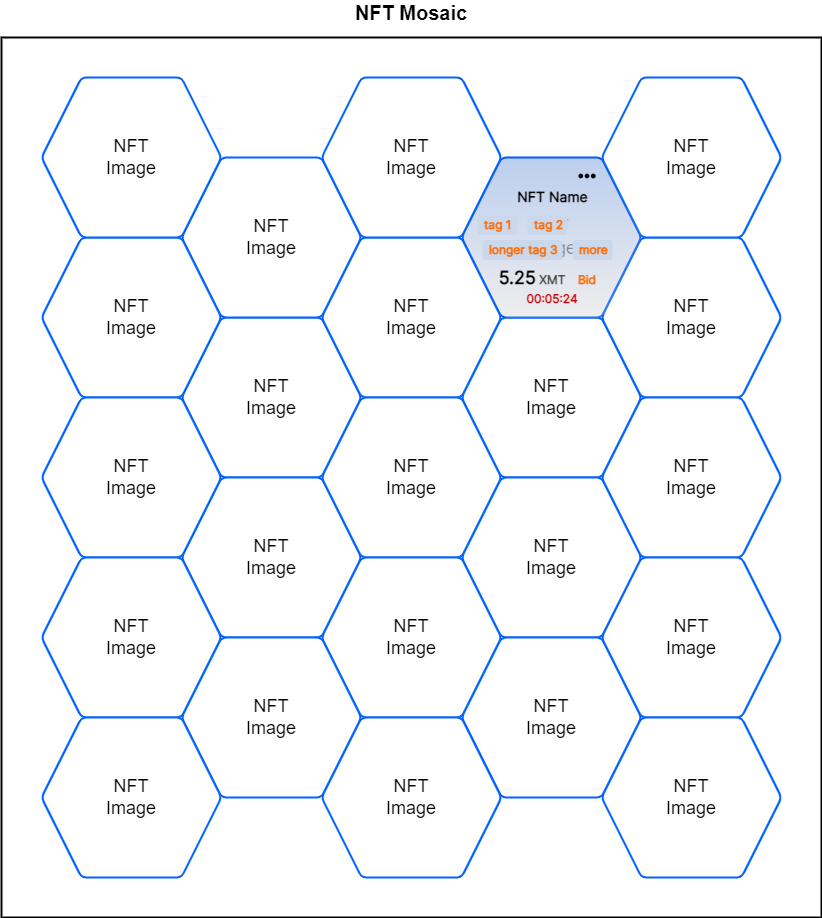

The diagram above was exported from draw.io. Its source (the exported page's mxGraphModel, read from the mxfile embedded in the PNG):
<mxGraphModel dx="2222" dy="844" grid="1" gridSize="10" guides="1" tooltips="1" connect="0" arrows="0" fold="1" page="0" pageScale="1" pageWidth="1920" pageHeight="1200" math="0" shadow="0">
  <root>
    <mxCell id="0" />
    <mxCell id="1" parent="0" />
    <mxCell id="2" value="" style="group" vertex="1" connectable="0" parent="1">
      <mxGeometry x="-740" y="1280" width="820" height="880" as="geometry" />
    </mxCell>
    <mxCell id="3" value="NFT Mosaic" style="rounded=0;whiteSpace=wrap;html=1;fillColor=default;strokeWidth=2;connectable=0;allowArrows=0;pointerEvents=0;verticalAlign=bottom;fontStyle=1;fontSize=20;align=center;spacing=12;rotation=0;horizontal=1;expand=0;editable=1;movable=1;resizable=1;rotatable=0;cloneable=0;deletable=1;recursiveResize=0;labelPosition=center;verticalLabelPosition=top;fontColor=#000000;" vertex="1" parent="2">
      <mxGeometry width="820" height="880" as="geometry" />
    </mxCell>
    <mxCell id="4" value="&lt;span&gt;NFT&lt;br&gt;Image&lt;br&gt;&lt;/span&gt;" style="shape=hexagon;perimeter=hexagonPerimeter2;whiteSpace=wrap;html=1;fixedSize=1;fontSize=18;strokeColor=#0361FF;strokeWidth=2;fillColor=default;rounded=1;arcSize=10;aspect=fixed;size=40;shadow=0;" vertex="1" parent="2">
      <mxGeometry x="180.04500000000007" y="280" width="179.91" height="160" as="geometry" />
    </mxCell>
    <mxCell id="5" value="&lt;span&gt;NFT&lt;br&gt;Image&lt;br&gt;&lt;/span&gt;" style="shape=hexagon;perimeter=hexagonPerimeter2;whiteSpace=wrap;html=1;fixedSize=1;fontSize=18;strokeColor=#0361FF;strokeWidth=2;fillColor=default;rounded=1;arcSize=10;aspect=fixed;size=40;shadow=0;" vertex="1" parent="2">
      <mxGeometry x="180.04999999999995" y="120" width="179.91" height="160" as="geometry" />
    </mxCell>
    <mxCell id="6" value="&lt;span&gt;NFT&lt;br&gt;Image&lt;br&gt;&lt;/span&gt;" style="shape=hexagon;perimeter=hexagonPerimeter2;whiteSpace=wrap;html=1;fixedSize=1;fontSize=18;strokeColor=#0361FF;strokeWidth=2;fillColor=default;rounded=1;arcSize=10;aspect=fixed;size=40;shadow=0;" vertex="1" parent="2">
      <mxGeometry x="180.08999999999992" y="440" width="179.91" height="160" as="geometry" />
    </mxCell>
    <mxCell id="7" value="&lt;span&gt;NFT&lt;br&gt;Image&lt;br&gt;&lt;/span&gt;" style="shape=hexagon;perimeter=hexagonPerimeter2;whiteSpace=wrap;html=1;fixedSize=1;fontSize=18;strokeColor=#0361FF;strokeWidth=2;fillColor=default;rounded=1;arcSize=10;aspect=fixed;size=40;shadow=0;" vertex="1" parent="2">
      <mxGeometry x="320.09000000000003" y="200" width="179.91" height="160" as="geometry" />
    </mxCell>
    <mxCell id="8" value="&lt;span&gt;NFT&lt;br&gt;Image&lt;br&gt;&lt;/span&gt;" style="shape=hexagon;perimeter=hexagonPerimeter2;whiteSpace=wrap;html=1;fixedSize=1;fontSize=18;strokeColor=#0361FF;strokeWidth=2;fillColor=default;rounded=1;arcSize=10;aspect=fixed;size=40;shadow=0;" vertex="1" parent="2">
      <mxGeometry x="320.09000000000003" y="360" width="179.91" height="160" as="geometry" />
    </mxCell>
    <mxCell id="9" value="&lt;span&gt;NFT&lt;br&gt;Image&lt;br&gt;&lt;/span&gt;" style="shape=hexagon;perimeter=hexagonPerimeter2;whiteSpace=wrap;html=1;fixedSize=1;fontSize=18;strokeColor=#0361FF;strokeWidth=2;fillColor=default;rounded=1;arcSize=10;aspect=fixed;size=40;shadow=0;" vertex="1" parent="2">
      <mxGeometry x="40" y="200" width="179.91" height="160" as="geometry" />
    </mxCell>
    <mxCell id="10" value="&lt;span&gt;NFT&lt;br&gt;Image&lt;br&gt;&lt;/span&gt;" style="shape=hexagon;perimeter=hexagonPerimeter2;whiteSpace=wrap;html=1;fixedSize=1;fontSize=18;strokeColor=#0361FF;strokeWidth=2;fillColor=default;rounded=1;arcSize=10;aspect=fixed;size=40;shadow=0;" vertex="1" parent="2">
      <mxGeometry x="40" y="360" width="179.91" height="160" as="geometry" />
    </mxCell>
    <mxCell id="11" value="&lt;span&gt;NFT&lt;br&gt;Image&lt;br&gt;&lt;/span&gt;" style="shape=hexagon;perimeter=hexagonPerimeter2;whiteSpace=wrap;html=1;fixedSize=1;fontSize=18;strokeColor=#0361FF;strokeWidth=2;fillColor=default;rounded=1;arcSize=10;aspect=fixed;size=40;shadow=0;" vertex="1" parent="2">
      <mxGeometry x="320.09000000000003" y="520" width="179.91" height="160" as="geometry" />
    </mxCell>
    <mxCell id="12" value="&lt;span&gt;NFT&lt;br&gt;Image&lt;br&gt;&lt;/span&gt;" style="shape=hexagon;perimeter=hexagonPerimeter2;whiteSpace=wrap;html=1;fixedSize=1;fontSize=18;strokeColor=#0361FF;strokeWidth=2;fillColor=default;rounded=1;arcSize=10;aspect=fixed;size=40;shadow=0;" vertex="1" parent="2">
      <mxGeometry x="40" y="520" width="179.91" height="160" as="geometry" />
    </mxCell>
    <mxCell id="13" value="&lt;span&gt;NFT&lt;br&gt;Image&lt;br&gt;&lt;/span&gt;" style="shape=hexagon;perimeter=hexagonPerimeter2;whiteSpace=wrap;html=1;fixedSize=1;fontSize=18;strokeColor=#0361FF;strokeWidth=2;fillColor=default;rounded=1;arcSize=10;aspect=fixed;size=40;shadow=0;" vertex="1" parent="2">
      <mxGeometry x="180.04999999999995" y="600" width="179.91" height="160" as="geometry" />
    </mxCell>
    <mxCell id="14" value="&lt;span&gt;NFT&lt;br&gt;Image&lt;br&gt;&lt;/span&gt;" style="shape=hexagon;perimeter=hexagonPerimeter2;whiteSpace=wrap;html=1;fixedSize=1;fontSize=18;strokeColor=#0361FF;strokeWidth=2;fillColor=default;rounded=1;arcSize=10;aspect=fixed;size=40;shadow=0;" vertex="1" parent="2">
      <mxGeometry x="40" y="40" width="179.91" height="160" as="geometry" />
    </mxCell>
    <mxCell id="15" value="&lt;span&gt;NFT&lt;br&gt;Image&lt;br&gt;&lt;/span&gt;" style="shape=hexagon;perimeter=hexagonPerimeter2;whiteSpace=wrap;html=1;fixedSize=1;fontSize=18;strokeColor=#0361FF;strokeWidth=2;fillColor=default;rounded=1;arcSize=10;aspect=fixed;size=40;shadow=0;" vertex="1" parent="2">
      <mxGeometry x="320.09000000000003" y="40" width="179.91" height="160" as="geometry" />
    </mxCell>
    <mxCell id="16" value="&lt;span&gt;NFT&lt;br&gt;Image&lt;br&gt;&lt;/span&gt;" style="shape=hexagon;perimeter=hexagonPerimeter2;whiteSpace=wrap;html=1;fixedSize=1;fontSize=18;strokeColor=#0361FF;strokeWidth=2;fillColor=default;rounded=1;arcSize=10;aspect=fixed;size=40;shadow=0;" vertex="1" parent="2">
      <mxGeometry x="460.05" y="280" width="179.91" height="160" as="geometry" />
    </mxCell>
    <mxCell id="17" value="&lt;span&gt;&lt;br&gt;&lt;/span&gt;" style="shape=hexagon;perimeter=hexagonPerimeter2;whiteSpace=wrap;html=1;fixedSize=1;fontSize=18;strokeColor=#0361FF;strokeWidth=2;fillColor=default;rounded=1;arcSize=10;aspect=fixed;size=40;shadow=0;" vertex="1" parent="2">
      <mxGeometry x="460.055" y="120" width="179.91" height="160" as="geometry" />
    </mxCell>
    <mxCell id="18" value="&lt;span&gt;NFT&lt;br&gt;Image&lt;br&gt;&lt;/span&gt;" style="shape=hexagon;perimeter=hexagonPerimeter2;whiteSpace=wrap;html=1;fixedSize=1;fontSize=18;strokeColor=#0361FF;strokeWidth=2;fillColor=default;rounded=1;arcSize=10;aspect=fixed;size=40;shadow=0;" vertex="1" parent="2">
      <mxGeometry x="460.09499999999997" y="440" width="179.91" height="160" as="geometry" />
    </mxCell>
    <mxCell id="19" value="&lt;span&gt;NFT&lt;br&gt;Image&lt;br&gt;&lt;/span&gt;" style="shape=hexagon;perimeter=hexagonPerimeter2;whiteSpace=wrap;html=1;fixedSize=1;fontSize=18;strokeColor=#0361FF;strokeWidth=2;fillColor=default;rounded=1;arcSize=10;aspect=fixed;size=40;shadow=0;" vertex="1" parent="2">
      <mxGeometry x="460.055" y="600" width="179.91" height="160" as="geometry" />
    </mxCell>
    <mxCell id="20" value="&lt;span&gt;NFT&lt;br&gt;Image&lt;br&gt;&lt;/span&gt;" style="shape=hexagon;perimeter=hexagonPerimeter2;whiteSpace=wrap;html=1;fixedSize=1;fontSize=18;strokeColor=#0361FF;strokeWidth=2;fillColor=default;rounded=1;arcSize=10;aspect=fixed;size=40;shadow=0;" vertex="1" parent="2">
      <mxGeometry x="600.09" y="200" width="179.91" height="160" as="geometry" />
    </mxCell>
    <mxCell id="21" value="&lt;span&gt;NFT&lt;br&gt;Image&lt;br&gt;&lt;/span&gt;" style="shape=hexagon;perimeter=hexagonPerimeter2;whiteSpace=wrap;html=1;fixedSize=1;fontSize=18;strokeColor=#0361FF;strokeWidth=2;fillColor=default;rounded=1;arcSize=10;aspect=fixed;size=40;shadow=0;" vertex="1" parent="2">
      <mxGeometry x="600.09" y="360" width="179.91" height="160" as="geometry" />
    </mxCell>
    <mxCell id="22" value="&lt;span&gt;NFT&lt;br&gt;Image&lt;br&gt;&lt;/span&gt;" style="shape=hexagon;perimeter=hexagonPerimeter2;whiteSpace=wrap;html=1;fixedSize=1;fontSize=18;strokeColor=#0361FF;strokeWidth=2;fillColor=default;rounded=1;arcSize=10;aspect=fixed;size=40;shadow=0;" vertex="1" parent="2">
      <mxGeometry x="600.09" y="520" width="179.91" height="160" as="geometry" />
    </mxCell>
    <mxCell id="23" value="&lt;span&gt;NFT&lt;br&gt;Image&lt;br&gt;&lt;/span&gt;" style="shape=hexagon;perimeter=hexagonPerimeter2;whiteSpace=wrap;html=1;fixedSize=1;fontSize=18;strokeColor=#0361FF;strokeWidth=2;fillColor=default;rounded=1;arcSize=10;aspect=fixed;size=40;shadow=0;" vertex="1" parent="2">
      <mxGeometry x="600.09" y="40" width="179.91" height="160" as="geometry" />
    </mxCell>
    <mxCell id="24" value="&lt;span&gt;NFT&lt;br&gt;Image&lt;br&gt;&lt;/span&gt;" style="shape=hexagon;perimeter=hexagonPerimeter2;whiteSpace=wrap;html=1;fixedSize=1;fontSize=18;strokeColor=#0361FF;strokeWidth=2;fillColor=default;rounded=1;arcSize=10;aspect=fixed;size=40;shadow=0;" vertex="1" parent="2">
      <mxGeometry x="320.09000000000003" y="680" width="179.91" height="160" as="geometry" />
    </mxCell>
    <mxCell id="25" value="&lt;span&gt;NFT&lt;br&gt;Image&lt;br&gt;&lt;/span&gt;" style="shape=hexagon;perimeter=hexagonPerimeter2;whiteSpace=wrap;html=1;fixedSize=1;fontSize=18;strokeColor=#0361FF;strokeWidth=2;fillColor=default;rounded=1;arcSize=10;aspect=fixed;size=40;shadow=0;" vertex="1" parent="2">
      <mxGeometry x="40" y="680" width="179.91" height="160" as="geometry" />
    </mxCell>
    <mxCell id="26" value="&lt;span&gt;NFT&lt;br&gt;Image&lt;br&gt;&lt;/span&gt;" style="shape=hexagon;perimeter=hexagonPerimeter2;whiteSpace=wrap;html=1;fixedSize=1;fontSize=18;strokeColor=#0361FF;strokeWidth=2;fillColor=default;rounded=1;arcSize=10;aspect=fixed;size=40;shadow=0;" vertex="1" parent="2">
      <mxGeometry x="600.09" y="680" width="179.91" height="160" as="geometry" />
    </mxCell>
    <mxCell id="27" value="&lt;span&gt;NFT&lt;br&gt;Image&lt;br&gt;&lt;/span&gt;" style="shape=hexagon;perimeter=hexagonPerimeter2;whiteSpace=wrap;html=1;fixedSize=1;fontSize=18;strokeColor=#0361FF;strokeWidth=2;fillColor=#333333;rounded=1;arcSize=10;aspect=fixed;size=40;shadow=0;opacity=10;textOpacity=50;" vertex="1" parent="2">
      <mxGeometry x="460" y="120" width="179.91" height="160" as="geometry" />
    </mxCell>
    <mxCell id="28" value="&lt;span&gt;&lt;br&gt;&lt;/span&gt;" style="shape=hexagon;perimeter=hexagonPerimeter2;whiteSpace=wrap;html=1;fixedSize=1;fontSize=18;strokeColor=none;strokeWidth=2;fillColor=#0361FF;rounded=1;arcSize=12;aspect=fixed;size=40;shadow=0;opacity=20;textOpacity=50;dashed=0;spacing=10;labelBackgroundColor=none;sketch=0;fontSource=https://fonts.googleapis.com/css?family=Inter;gradientColor=#ffffff;" vertex="1" parent="2">
      <mxGeometry x="461.09" y="120" width="179.91" height="160" as="geometry" />
    </mxCell>
    <mxCell id="29" value="&lt;span style=&quot;font-size: 14px&quot;&gt;NFT Name&lt;br&gt;&lt;/span&gt;" style="rounded=0;shadow=0;glass=0;fontFamily=Inter;fontSource=https://fonts.googleapis.com/css?family=Inter;fontSize=16;fontColor=#000000;strokeColor=none;strokeWidth=1;fillColor=none;gradientColor=#ffffff;gradientDirection=south;fontStyle=1;align=center;spacingLeft=0;spacing=0;spacingTop=0;verticalAlign=top;labelPosition=center;verticalLabelPosition=middle;html=1;" vertex="1" parent="2">
      <mxGeometry x="491.03999999999996" y="145" width="120" height="30" as="geometry" />
    </mxCell>
    <mxCell id="30" value="" style="shape=image;aspect=fixed;image=data:image/svg+xml,(base64 omitted: 636 chars);connectable=0;movable=1;verticalLabelPosition=middle;resizable=1;rotatable=0;cloneable=0;deletable=1;recursiveResize=0;imageBackground=none;verticalAlign=middle;shadow=0;glass=1;fontFamily=Inter;fontSource=https%3A%2F%2Ffonts.googleapis.com%2Fcss%3Ffamily%3DInter;fontSize=12;fontColor=#FF6A00;strokeColor=none;strokeWidth=1;fillColor=none;gradientColor=none;gradientDirection=west;html=0;align=left;fontStyle=1;labelPosition=right;spacingLeft=4;allowArrows=0;" vertex="1" parent="2">
      <mxGeometry x="577" y="130" width="18" height="18" as="geometry" />
    </mxCell>
    <mxCell id="31" value="tag 1" style="rounded=1;whiteSpace=wrap;gradientColor=none;fontSize=12;align=left;strokeColor=none;connectable=0;allowArrows=0;recursiveResize=0;expand=0;rotatable=0;fontStyle=1;spacingLeft=7;fontColor=#FF6A00;fillColor=#CBD7EB;spacing=0;shadow=0;glass=0;fontFamily=Inter;fontSource=https%3A%2F%2Ffonts.googleapis.com%2Fcss%3Ffamily%3DInter;" vertex="1" parent="2">
      <mxGeometry x="476" y="177.5" width="40" height="20" as="geometry" />
    </mxCell>
    <mxCell id="32" value="tag 2" style="rounded=1;whiteSpace=wrap;gradientColor=none;fontSize=12;align=left;strokeColor=none;connectable=0;allowArrows=0;recursiveResize=0;expand=0;rotatable=0;fontStyle=1;spacingLeft=7;fontColor=#FF6A00;fillColor=#CBD7EB;spacing=0;shadow=0;glass=0;fontFamily=Inter;fontSource=https%3A%2F%2Ffonts.googleapis.com%2Fcss%3Ffamily%3DInter;" vertex="1" parent="2">
      <mxGeometry x="526" y="177.5" width="40" height="20" as="geometry" />
    </mxCell>
    <mxCell id="33" value="more" style="rounded=1;whiteSpace=wrap;gradientColor=none;fontSize=12;align=left;strokeColor=none;connectable=0;allowArrows=0;recursiveResize=0;expand=0;rotatable=0;fontStyle=1;spacingLeft=7;fontColor=#FF6A00;fillColor=#CBD7EB;spacing=0;shadow=0;glass=0;fontFamily=Inter;fontSource=https%3A%2F%2Ffonts.googleapis.com%2Fcss%3Ffamily%3DInter;" vertex="1" parent="2">
      <mxGeometry x="571" y="202.5" width="40" height="20" as="geometry" />
    </mxCell>
    <mxCell id="34" value="&lt;font color=&quot;#cc0000&quot; style=&quot;font-family: &amp;quot;inter&amp;quot; ; font-size: 12px ; font-weight: 700&quot;&gt;00:05:24&lt;/font&gt;" style="text;whiteSpace=wrap;html=1;fontSize=16;fontColor=#4D4D4D;verticalAlign=middle;align=center;" vertex="1" parent="2">
      <mxGeometry x="491.03999999999996" y="250" width="120" height="20" as="geometry" />
    </mxCell>
    <mxCell id="35" value="longer tag 3" style="rounded=1;whiteSpace=wrap;gradientColor=none;fontSize=12;align=left;strokeColor=none;connectable=0;allowArrows=0;recursiveResize=0;expand=0;rotatable=0;fontStyle=1;spacingLeft=7;fontColor=#FF6A00;fillColor=#CBD7EB;spacing=0;shadow=0;glass=0;fontFamily=Inter;fontSource=https%3A%2F%2Ffonts.googleapis.com%2Fcss%3Ffamily%3DInter;" vertex="1" parent="2">
      <mxGeometry x="481" y="202.5" width="80" height="20" as="geometry" />
    </mxCell>
    <mxCell id="36" value="&lt;font style=&quot;font-size: 18px&quot; color=&quot;#000000&quot;&gt;5.25&lt;/font&gt;&lt;font style=&quot;font-size: 12px&quot;&gt;&amp;nbsp;&lt;font color=&quot;#4d4d4d&quot;&gt;XMT&lt;/font&gt;&lt;/font&gt;" style="rounded=1;whiteSpace=wrap;fontSize=16;align=center;strokeColor=none;connectable=0;allowArrows=0;recursiveResize=0;expand=0;rotatable=0;fontStyle=1;spacingLeft=0;fillColor=none;spacing=0;shadow=0;glass=0;fontFamily=Inter;fontSource=https://fonts.googleapis.com/css?family=Inter;fontColor=#006600;verticalAlign=middle;html=1;spacingTop=0;" vertex="1" parent="2">
      <mxGeometry x="492" y="230" width="78" height="20" as="geometry" />
    </mxCell>
    <mxCell id="37" value="Bid" style="rounded=0;whiteSpace=wrap;gradientColor=none;fontSize=12;align=center;strokeColor=none;connectable=0;allowArrows=0;recursiveResize=0;expand=0;rotatable=0;fontStyle=1;spacingLeft=0;fontColor=#FF6A00;fillColor=none;spacing=0;shadow=0;glass=0;fontFamily=Inter;fontSource=https%3A%2F%2Ffonts.googleapis.com%2Fcss%3Ffamily%3DInter;verticalAlign=bottom;" vertex="1" parent="2">
      <mxGeometry x="570" y="230" width="32" height="20" as="geometry" />
    </mxCell>
  </root>
</mxGraphModel>